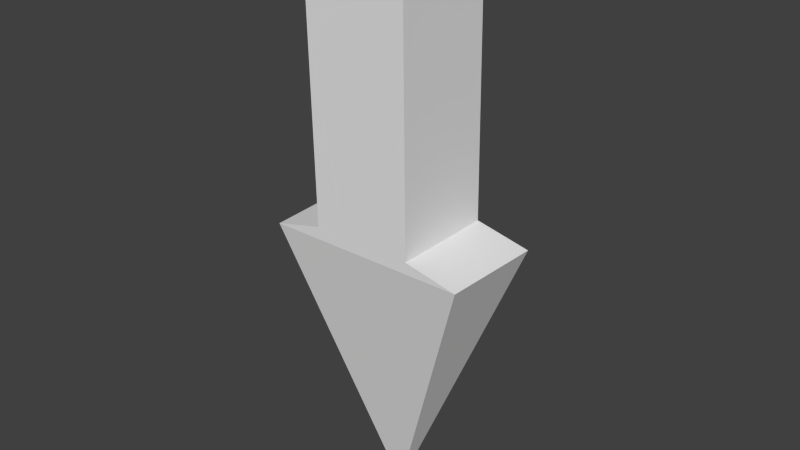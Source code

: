 # Source: arrow.blend  (saved by Blender 2.70.0; exported with 4.5.12 LTS)
import bpy
from mathutils import Matrix  # noqa: F401  (used for matrix-valued properties, if any)

bpy.ops.wm.read_factory_settings(use_empty=True)
scene = bpy.context.scene
scene.name = 'Scene'

# ---- collections
col_collection_1 = bpy.data.collections.new('Collection 1'); scene.collection.children.link(col_collection_1)

# ---- materials (node trees are filled in below, after node groups)
mat_arrow = bpy.data.materials.new('arrow')
mat_arrow.alpha_threshold = 0.0
mat_arrow.use_transparent_shadow = False
mat_arrow.roughness = 0.5
mat_arrow.line_color = (0.0, 0.0, 0.0, 1.0)

# ---- material node trees

# ---- world
world_world = bpy.data.worlds.new('World'); scene.world = world_world
world_world.color = (0.05088, 0.05088, 0.05088)
world_world.use_sun_shadow = False
world_world.sun_shadow_jitter_overblur = 0.0
world_world.cycles.sampling_method = 'MANUAL'
world_world.cycles.sample_map_resolution = 256

# ---- meshes
me_arrow = bpy.data.meshes.new('arrow')
me_arrow.from_pydata([(-1.393, -0.7362, 0.3584), (-1.421, 0.6928, 0.3849), (1.471, 0.6928, 0.3584), (1.433, -0.7362, 0.3677), (-0.7914, -0.7362, 4.459), (-0.7914, 0.6928, 4.459), (0.6507, 0.6928, 4.47), (0.6507, -0.7362, 4.47), (-0.6963, -0.7362, 0.5334), (-0.6963, 0.6928, 0.5334), (0.7035, 0.6928, 0.5233), (0.7035, -0.7362, 0.5233), (-0.01251, -0.03791, -3.439), (-0.01335, 0.005435, -3.438), (0.07438, 0.005435, -3.439), (0.07323, -0.03791, -3.438)], [], [(8, 9, 1, 0), (9, 10, 2, 1), (10, 11, 3, 2), (11, 8, 0, 3), (3, 0, 12, 15), (7, 6, 5, 4), (4, 5, 9, 8), (5, 6, 10, 9), (6, 7, 11, 10), (7, 4, 8, 11), (12, 13, 14, 15), (2, 3, 15, 14), (1, 2, 14, 13), (0, 1, 13, 12)])
_uv = me_arrow.uv_layers.new(name='UVMap')
_uv.uv.foreach_set('vector', [0.5701, 0.8299, 0.5702, 0.9555, 0.512, 0.9555, 0.5141, 0.8299, 0.09943, 0.3831, 0.2094, 0.4081, 0.2672, 0.4355, 0.0401, 0.3834, 0.4089, 0.8299, 0.4088, 0.9555, 0.3503, 0.9555, 0.3474, 0.8299, 0.515, 0.3784, 0.4049, 0.4024, 0.3474, 0.3988, 0.5702, 0.353, 0.5702, 0.353, 0.3474, 0.3988, 0.3984, 0.04532, 0.4052, 0.04393, 0.1547, 0.9561, 0.0401, 0.9561, 0.04011, 0.8294, 0.1547, 0.8294, 0.8453, 0.04393, 0.9599, 0.04405, 0.9599, 0.3844, 0.8453, 0.3843, 0.1536, 0.04393, 0.2672, 0.06783, 0.2094, 0.4081, 0.09943, 0.3831, 0.8453, 0.4837, 0.9599, 0.4834, 0.9599, 0.8245, 0.8453, 0.8248, 0.5702, 0.7192, 0.4564, 0.7421, 0.4049, 0.4024, 0.515, 0.3784, 0.2349, 0.8294, 0.2384, 0.8294, 0.2384, 0.8371, 0.2349, 0.837, 0.7651, 0.8329, 0.6504, 0.8329, 0.7063, 0.4834, 0.7097, 0.4834, 0.0401, 0.3834, 0.2672, 0.4355, 0.09703, 0.7415, 0.09014, 0.7399, 0.7651, 0.3955, 0.6504, 0.3955, 0.7129, 0.04393, 0.7164, 0.04393])
me_arrow.materials.append(mat_arrow)
me_arrow.use_remesh_preserve_volume = False
me_arrow.use_remesh_preserve_attributes = False
me_arrow.use_mirror_vertex_groups = False
me_arrow.update()

# ---- objects
ob_arrow = bpy.data.objects.new('arrow', me_arrow)

# ---- transforms, parenting, visibility, modifiers, constraints
ob_arrow.location = (0.0, 0.0, 0.0)
ob_arrow.lineart.crease_threshold = 0.0

# ---- collection membership
col_collection_1.objects.link(ob_arrow)

# ---- scene / render settings (as saved in the file)
scene.frame_start = 1; scene.frame_end = 250; scene.frame_set(1)
scene.render.engine = 'BLENDER_EEVEE_NEXT'
scene.render.resolution_percentage = 50
scene.render.dither_intensity = 0.0
scene.cycles.use_denoising = False
scene.cycles.samples = 10
scene.cycles.sampling_pattern = 'TABULATED_SOBOL'
scene.cycles.light_sampling_threshold = 0.0
scene.cycles.use_adaptive_sampling = False
scene.cycles.use_light_tree = False
scene.cycles.blur_glossy = 0.0
scene.cycles.volume_bounces = 1
scene.cycles.pixel_filter_type = 'GAUSSIAN'
scene.cycles.sample_clamp_indirect = 0.0
scene.view_settings.view_transform = 'Standard'
bpy.context.view_layer.update()

# ---- added for rendering (the .blend has no active camera and no usable light): camera, sun
cam_auto = bpy.data.cameras.new('AutoCamera')
cam_auto.lens = 50.0
cam_auto.sensor_width = 36.0
cam_auto.clip_end = 1000.0
ob_auto_camera = bpy.data.objects.new('AutoCamera', cam_auto)
scene.collection.objects.link(ob_auto_camera)
ob_auto_camera.location = (7.92746, -9.50452, 6.83751)
ob_auto_camera.rotation_euler = (1.09748, -7.21219e-08, 0.694738)
scene.camera = ob_auto_camera
light_auto_sun = bpy.data.lights.new('AutoSun', 'SUN')
light_auto_sun.energy = 3.0
light_auto_sun.angle = 0.0523599
ob_auto_sun = bpy.data.objects.new('AutoSun', light_auto_sun)
scene.collection.objects.link(ob_auto_sun)
ob_auto_sun.rotation_euler = (0.872665, 0.174533, 0.523599)
bpy.context.view_layer.update()
